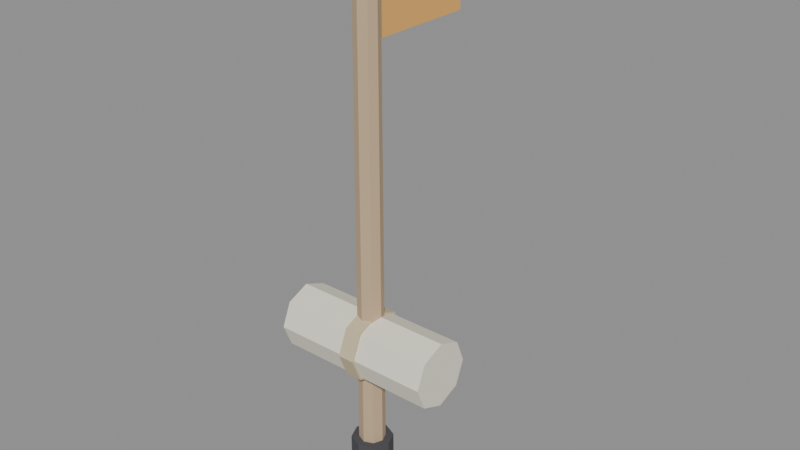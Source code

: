 # Source: ramp_plan.blend  (saved by Blender 5.2.45; exported with 4.5.12 LTS)
import bpy
from mathutils import Matrix  # noqa: F401  (used for matrix-valued properties, if any)

bpy.ops.wm.read_factory_settings(use_empty=True)
scene = bpy.context.scene
scene.name = 'Scene'

# ---- materials (node trees are filled in below, after node groups)
mat_wood = bpy.data.materials.new('Wood')
mat_wood.diffuse_color = (0.55, 0.4, 0.25, 1.0)
mat_steel = bpy.data.materials.new('Steel')
mat_steel.diffuse_color = (0.38, 0.4, 0.42, 1.0)
mat_rubber = bpy.data.materials.new('Rubber')
mat_rubber.diffuse_color = (0.07, 0.07, 0.08, 1.0)
mat_orange = bpy.data.materials.new('Orange')
mat_orange.diffuse_color = (0.85, 0.45, 0.12, 1.0)
mat_yellow = bpy.data.materials.new('Yellow')
mat_yellow.diffuse_color = (0.8, 0.66, 0.2, 1.0)
mat_paper = bpy.data.materials.new('Paper')
mat_paper.diffuse_color = (0.86, 0.82, 0.68, 1.0)
mat_rope = bpy.data.materials.new('Rope')
mat_rope.diffuse_color = (0.62, 0.52, 0.34, 1.0)

# ---- material node trees
mat_wood.use_nodes = True; mat_wood.node_tree.nodes.clear()
_N = mat_wood.node_tree.nodes; _L = mat_wood.node_tree.links
n0 = _N.new('ShaderNodeOutputMaterial'); n0.name = 'Material Output'; n0.location = (0, 0)
n1 = _N.new('ShaderNodeBsdfPrincipled'); n1.name = 'Principled BSDF'; n1.location = (0, 0)
n1.inputs[2].default_value = 0.9
n1.inputs[10].default_value = 0.005
n2 = _N.new('ShaderNodeVertexColor'); n2.name = 'Color Attribute'; n2.location = (0, 0)
n2.layer_name = 'Col'
n3 = _N.new('ShaderNodeMix'); n3.name = 'Mix'; n3.location = (0, 0)
n3.data_type = 'RGBA'
n3.blend_type = 'MULTIPLY'
n3.inputs[0].default_value = 1.0
n3.inputs[6].default_value = (0.55, 0.4, 0.25, 1.0)
_L.new(n1.outputs[0], n0.inputs[0])
_L.new(n2.outputs[0], n3.inputs[7])
_L.new(n3.outputs[2], n1.inputs[0])
n0.is_active_output = True
mat_steel.use_nodes = True; mat_steel.node_tree.nodes.clear()
_N = mat_steel.node_tree.nodes; _L = mat_steel.node_tree.links
n0 = _N.new('ShaderNodeOutputMaterial'); n0.name = 'Material Output'; n0.location = (0, 0)
n1 = _N.new('ShaderNodeBsdfPrincipled'); n1.name = 'Principled BSDF'; n1.location = (0, 0)
n1.inputs[1].default_value = 0.2
n1.inputs[2].default_value = 0.65
n1.inputs[10].default_value = 0.005
n2 = _N.new('ShaderNodeVertexColor'); n2.name = 'Color Attribute'; n2.location = (0, 0)
n2.layer_name = 'Col'
n3 = _N.new('ShaderNodeMix'); n3.name = 'Mix'; n3.location = (0, 0)
n3.data_type = 'RGBA'
n3.blend_type = 'MULTIPLY'
n3.inputs[0].default_value = 1.0
n3.inputs[6].default_value = (0.38, 0.4, 0.42, 1.0)
_L.new(n1.outputs[0], n0.inputs[0])
_L.new(n2.outputs[0], n3.inputs[7])
_L.new(n3.outputs[2], n1.inputs[0])
n0.is_active_output = True
mat_rubber.use_nodes = True; mat_rubber.node_tree.nodes.clear()
_N = mat_rubber.node_tree.nodes; _L = mat_rubber.node_tree.links
n0 = _N.new('ShaderNodeOutputMaterial'); n0.name = 'Material Output'; n0.location = (0, 0)
n1 = _N.new('ShaderNodeBsdfPrincipled'); n1.name = 'Principled BSDF'; n1.location = (0, 0)
n1.inputs[2].default_value = 1.0
n1.inputs[10].default_value = 0.005
n2 = _N.new('ShaderNodeVertexColor'); n2.name = 'Color Attribute'; n2.location = (0, 0)
n2.layer_name = 'Col'
n3 = _N.new('ShaderNodeMix'); n3.name = 'Mix'; n3.location = (0, 0)
n3.data_type = 'RGBA'
n3.blend_type = 'MULTIPLY'
n3.inputs[0].default_value = 1.0
n3.inputs[6].default_value = (0.07, 0.07, 0.08, 1.0)
_L.new(n1.outputs[0], n0.inputs[0])
_L.new(n2.outputs[0], n3.inputs[7])
_L.new(n3.outputs[2], n1.inputs[0])
n0.is_active_output = True
mat_orange.use_nodes = True; mat_orange.node_tree.nodes.clear()
_N = mat_orange.node_tree.nodes; _L = mat_orange.node_tree.links
n0 = _N.new('ShaderNodeOutputMaterial'); n0.name = 'Material Output'; n0.location = (0, 0)
n1 = _N.new('ShaderNodeBsdfPrincipled'); n1.name = 'Principled BSDF'; n1.location = (0, 0)
n1.inputs[2].default_value = 0.8
n1.inputs[10].default_value = 0.005
n2 = _N.new('ShaderNodeVertexColor'); n2.name = 'Color Attribute'; n2.location = (0, 0)
n2.layer_name = 'Col'
n3 = _N.new('ShaderNodeMix'); n3.name = 'Mix'; n3.location = (0, 0)
n3.data_type = 'RGBA'
n3.blend_type = 'MULTIPLY'
n3.inputs[0].default_value = 1.0
n3.inputs[6].default_value = (0.85, 0.45, 0.12, 1.0)
_L.new(n1.outputs[0], n0.inputs[0])
_L.new(n2.outputs[0], n3.inputs[7])
_L.new(n3.outputs[2], n1.inputs[0])
n0.is_active_output = True
mat_yellow.use_nodes = True; mat_yellow.node_tree.nodes.clear()
_N = mat_yellow.node_tree.nodes; _L = mat_yellow.node_tree.links
n0 = _N.new('ShaderNodeOutputMaterial'); n0.name = 'Material Output'; n0.location = (0, 0)
n1 = _N.new('ShaderNodeBsdfPrincipled'); n1.name = 'Principled BSDF'; n1.location = (0, 0)
n1.inputs[2].default_value = 0.8
n1.inputs[10].default_value = 0.005
n2 = _N.new('ShaderNodeVertexColor'); n2.name = 'Color Attribute'; n2.location = (0, 0)
n2.layer_name = 'Col'
n3 = _N.new('ShaderNodeMix'); n3.name = 'Mix'; n3.location = (0, 0)
n3.data_type = 'RGBA'
n3.blend_type = 'MULTIPLY'
n3.inputs[0].default_value = 1.0
n3.inputs[6].default_value = (0.8, 0.66, 0.2, 1.0)
_L.new(n1.outputs[0], n0.inputs[0])
_L.new(n2.outputs[0], n3.inputs[7])
_L.new(n3.outputs[2], n1.inputs[0])
n0.is_active_output = True
mat_paper.use_nodes = True; mat_paper.node_tree.nodes.clear()
_N = mat_paper.node_tree.nodes; _L = mat_paper.node_tree.links
n0 = _N.new('ShaderNodeOutputMaterial'); n0.name = 'Material Output'; n0.location = (0, 0)
n1 = _N.new('ShaderNodeBsdfPrincipled'); n1.name = 'Principled BSDF'; n1.location = (0, 0)
n1.inputs[2].default_value = 1.0
n1.inputs[10].default_value = 0.005
n2 = _N.new('ShaderNodeVertexColor'); n2.name = 'Color Attribute'; n2.location = (0, 0)
n2.layer_name = 'Col'
n3 = _N.new('ShaderNodeMix'); n3.name = 'Mix'; n3.location = (0, 0)
n3.data_type = 'RGBA'
n3.blend_type = 'MULTIPLY'
n3.inputs[0].default_value = 1.0
n3.inputs[6].default_value = (0.86, 0.82, 0.68, 1.0)
_L.new(n1.outputs[0], n0.inputs[0])
_L.new(n2.outputs[0], n3.inputs[7])
_L.new(n3.outputs[2], n1.inputs[0])
n0.is_active_output = True
mat_rope.use_nodes = True; mat_rope.node_tree.nodes.clear()
_N = mat_rope.node_tree.nodes; _L = mat_rope.node_tree.links
n0 = _N.new('ShaderNodeOutputMaterial'); n0.name = 'Material Output'; n0.location = (0, 0)
n1 = _N.new('ShaderNodeBsdfPrincipled'); n1.name = 'Principled BSDF'; n1.location = (0, 0)
n1.inputs[2].default_value = 1.0
n1.inputs[10].default_value = 0.005
n2 = _N.new('ShaderNodeVertexColor'); n2.name = 'Color Attribute'; n2.location = (0, 0)
n2.layer_name = 'Col'
n3 = _N.new('ShaderNodeMix'); n3.name = 'Mix'; n3.location = (0, 0)
n3.data_type = 'RGBA'
n3.blend_type = 'MULTIPLY'
n3.inputs[0].default_value = 1.0
n3.inputs[6].default_value = (0.62, 0.52, 0.34, 1.0)
_L.new(n1.outputs[0], n0.inputs[0])
_L.new(n2.outputs[0], n3.inputs[7])
_L.new(n3.outputs[2], n1.inputs[0])
n0.is_active_output = True

# ---- meshes
me_body_wood = bpy.data.meshes.new('Body_Wood')
me_body_wood.from_pydata([(0.016, 0.0, -0.04), (0.01131, -0.01131, -0.04), (9.797e-19, -0.016, -0.04), (-0.01131, -0.01131, -0.04), (-0.016, -1.959e-18, -0.04), (-0.01131, 0.01131, -0.04), (-2.939e-18, 0.016, -0.04), (0.01131, 0.01131, -0.04), (0.014, 0.0, 0.64), (0.009899, -0.009899, 0.64), (8.573e-19, -0.014, 0.64), (-0.009899, -0.009899, 0.64), (-0.014, -1.715e-18, 0.64), (-0.009899, 0.009899, 0.64), (-2.572e-18, 0.014, 0.64), (0.009899, 0.009899, 0.64)], [], [(0, 8, 9, 1), (1, 9, 10, 2), (2, 10, 11, 3), (3, 11, 12, 4), (4, 12, 13, 5), (5, 13, 14, 6), (6, 14, 15, 7), (7, 15, 8, 0), (7, 0, 1, 2, 3, 4, 5, 6), (8, 15, 14, 13, 12, 11, 10, 9)])
_uv = me_body_wood.uv_layers.new(name='UVMap')
_uv.uv.foreach_set('vector', [0.0, -0.04, 0.0, 0.64, 0.009899, 0.64, 0.01131, -0.04, -0.01131, -0.04, -0.009899, 0.64, -8.573e-19, 0.64, -9.797e-19, -0.04, -9.797e-19, -0.04, -8.573e-19, 0.64, 0.009899, 0.64, 0.01131, -0.04, -0.01131, -0.04, -0.009899, 0.64, -1.715e-18, 0.64, -1.959e-18, -0.04, -1.959e-18, -0.04, -1.715e-18, 0.64, 0.009899, 0.64, 0.01131, -0.04, -0.01131, -0.04, -0.009899, 0.64, -2.572e-18, 0.64, -2.939e-18, -0.04, -2.939e-18, -0.04, -2.572e-18, 0.64, 0.009899, 0.64, 0.01131, -0.04, -0.01131, -0.04, -0.009899, 0.64, 0.0, 0.64, 0.0, -0.04, -0.01131, 0.01131, -0.016, 0.0, -0.01131, -0.01131, -9.797e-19, -0.016, 0.01131, -0.01131, 0.016, -1.959e-18, 0.01131, 0.01131, 2.939e-18, 0.016, 0.014, 0.0, 0.009899, 0.009899, -2.572e-18, 0.014, -0.009899, 0.009899, -0.014, -1.715e-18, -0.009899, -0.009899, 8.573e-19, -0.014, 0.009899, -0.009899])
_ca = me_body_wood.color_attributes.new('Col', 'BYTE_COLOR', 'CORNER')
_ca.data.foreach_set('color', [1.0, 1.0, 1.0, 1.0, 1.0, 1.0, 1.0, 1.0, 1.0, 1.0, 1.0, 1.0, 1.0, 1.0, 1.0, 1.0, 1.0, 1.0, 1.0, 1.0, 1.0, 1.0, 1.0, 1.0, 1.0, 1.0, 1.0, 1.0, 1.0, 1.0, 1.0, 1.0, 1.0, 1.0, 1.0, 1.0, 1.0, 1.0, 1.0, 1.0, 1.0, 1.0, 1.0, 1.0, 1.0, 1.0, 1.0, 1.0, 1.0, 1.0, 1.0, 1.0, 1.0, 1.0, 1.0, 1.0, 1.0, 1.0, 1.0, 1.0, 1.0, 1.0, 1.0, 1.0, 1.0, 1.0, 1.0, 1.0, 1.0, 1.0, 1.0, 1.0, 1.0, 1.0, 1.0, 1.0, 1.0, 1.0, 1.0, 1.0, 1.0, 1.0, 1.0, 1.0, 1.0, 1.0, 1.0, 1.0, 1.0, 1.0, 1.0, 1.0, 1.0, 1.0, 1.0, 1.0, 1.0, 1.0, 1.0, 1.0, 1.0, 1.0, 1.0, 1.0, 1.0, 1.0, 1.0, 1.0, 1.0, 1.0, 1.0, 1.0, 1.0, 1.0, 1.0, 1.0, 1.0, 1.0, 1.0, 1.0, 1.0, 1.0, 1.0, 1.0, 1.0, 1.0, 1.0, 1.0, 1.0, 1.0, 1.0, 1.0, 1.0, 1.0, 1.0, 1.0, 1.0, 1.0, 1.0, 1.0, 1.0, 1.0, 1.0, 1.0, 1.0, 1.0, 1.0, 1.0, 1.0, 1.0, 1.0, 1.0, 1.0, 1.0, 1.0, 1.0, 1.0, 1.0, 1.0, 1.0, 1.0, 1.0, 1.0, 1.0, 1.0, 1.0, 1.0, 1.0, 1.0, 1.0, 1.0, 1.0, 1.0, 1.0, 1.0, 1.0, 1.0, 1.0, 1.0, 1.0, 1.0, 1.0, 1.0, 1.0, 1.0, 1.0, 1.0, 1.0, 1.0, 1.0, 1.0, 1.0])
me_body_wood.materials.append(mat_wood)
me_body_wood.update()
me_body_steel = bpy.data.meshes.new('Body_Steel')
me_body_steel.from_pydata([(0.02, 0.0, -0.065), (0.01, -0.01732, -0.065), (-0.01, -0.01732, -0.065), (-0.02, -2.449e-18, -0.065), (-0.01, 0.01732, -0.065), (0.01, 0.01732, -0.065), (0.006, 0.0, 0.005), (0.003, -0.005196, 0.005), (-0.003, -0.005196, 0.005), (-0.006, -7.348e-19, 0.005), (-0.003, 0.005196, 0.005), (0.003, 0.005196, 0.005)], [], [(0, 6, 7, 1), (1, 7, 8, 2), (2, 8, 9, 3), (3, 9, 10, 4), (4, 10, 11, 5), (5, 11, 6, 0), (5, 0, 1, 2, 3, 4), (6, 11, 10, 9, 8, 7)])
_uv = me_body_steel.uv_layers.new(name='UVMap')
_uv.uv.foreach_set('vector', [0.0, -0.065, 0.0, 0.005, 0.005196, 0.005, 0.01732, -0.065, -0.01, -0.065, -0.003, 0.005, 0.003, 0.005, 0.01, -0.065, -0.01732, -0.065, -0.005196, 0.005, -7.348e-19, 0.005, -2.449e-18, -0.065, -2.449e-18, -0.065, -7.348e-19, 0.005, 0.005196, 0.005, 0.01732, -0.065, -0.01, -0.065, -0.003, 0.005, 0.003, 0.005, 0.01, -0.065, -0.01732, -0.065, -0.005196, 0.005, 0.0, 0.005, 0.0, -0.065, -0.01, 0.01732, -0.02, 0.0, -0.01, -0.01732, 0.01, -0.01732, 0.02, -2.449e-18, 0.01, 0.01732, 0.006, 0.0, 0.003, 0.005196, -0.003, 0.005196, -0.006, -7.348e-19, -0.003, -0.005196, 0.003, -0.005196])
_ca = me_body_steel.color_attributes.new('Col', 'BYTE_COLOR', 'CORNER')
_ca.data.foreach_set('color', [1.0, 1.0, 1.0, 1.0, 1.0, 1.0, 1.0, 1.0, 1.0, 1.0, 1.0, 1.0, 1.0, 1.0, 1.0, 1.0, 1.0, 1.0, 1.0, 1.0, 1.0, 1.0, 1.0, 1.0, 1.0, 1.0, 1.0, 1.0, 1.0, 1.0, 1.0, 1.0, 1.0, 1.0, 1.0, 1.0, 1.0, 1.0, 1.0, 1.0, 1.0, 1.0, 1.0, 1.0, 1.0, 1.0, 1.0, 1.0, 1.0, 1.0, 1.0, 1.0, 1.0, 1.0, 1.0, 1.0, 1.0, 1.0, 1.0, 1.0, 1.0, 1.0, 1.0, 1.0, 1.0, 1.0, 1.0, 1.0, 1.0, 1.0, 1.0, 1.0, 1.0, 1.0, 1.0, 1.0, 1.0, 1.0, 1.0, 1.0, 1.0, 1.0, 1.0, 1.0, 1.0, 1.0, 1.0, 1.0, 1.0, 1.0, 1.0, 1.0, 1.0, 1.0, 1.0, 1.0, 1.0, 1.0, 1.0, 1.0, 1.0, 1.0, 1.0, 1.0, 1.0, 1.0, 1.0, 1.0, 1.0, 1.0, 1.0, 1.0, 1.0, 1.0, 1.0, 1.0, 1.0, 1.0, 1.0, 1.0, 1.0, 1.0, 1.0, 1.0, 1.0, 1.0, 1.0, 1.0, 1.0, 1.0, 1.0, 1.0, 1.0, 1.0, 1.0, 1.0, 1.0, 1.0, 1.0, 1.0, 1.0, 1.0, 1.0, 1.0])
me_body_steel.materials.append(mat_steel)
me_body_steel.update()
me_body_rubber = bpy.data.meshes.new('Body_Rubber')
me_body_rubber.from_pydata([(0.025, 0.0, -0.01), (0.01768, -0.01768, -0.01), (1.531e-18, -0.025, -0.01), (-0.01768, -0.01768, -0.01), (-0.025, -3.062e-18, -0.01), (-0.01768, 0.01768, -0.01), (-4.592e-18, 0.025, -0.01), (0.01768, 0.01768, -0.01), (0.025, 0.0, 0.03), (0.01768, -0.01768, 0.03), (1.531e-18, -0.025, 0.03), (-0.01768, -0.01768, 0.03), (-0.025, -3.062e-18, 0.03), (-0.01768, 0.01768, 0.03), (-4.592e-18, 0.025, 0.03), (0.01768, 0.01768, 0.03)], [], [(0, 8, 9, 1), (1, 9, 10, 2), (2, 10, 11, 3), (3, 11, 12, 4), (4, 12, 13, 5), (5, 13, 14, 6), (6, 14, 15, 7), (7, 15, 8, 0), (7, 0, 1, 2, 3, 4, 5, 6), (8, 15, 14, 13, 12, 11, 10, 9)])
_uv = me_body_rubber.uv_layers.new(name='UVMap')
_uv.uv.foreach_set('vector', [0.0, -0.01, 0.0, 0.03, 0.01768, 0.03, 0.01768, -0.01, -0.01768, -0.01, -0.01768, 0.03, -1.531e-18, 0.03, -1.531e-18, -0.01, -1.531e-18, -0.01, -1.531e-18, 0.03, 0.01768, 0.03, 0.01768, -0.01, -0.01768, -0.01, -0.01768, 0.03, -3.062e-18, 0.03, -3.062e-18, -0.01, -3.062e-18, -0.01, -3.062e-18, 0.03, 0.01768, 0.03, 0.01768, -0.01, -0.01768, -0.01, -0.01768, 0.03, -4.592e-18, 0.03, -4.592e-18, -0.01, -4.592e-18, -0.01, -4.592e-18, 0.03, 0.01768, 0.03, 0.01768, -0.01, -0.01768, -0.01, -0.01768, 0.03, 0.0, 0.03, 0.0, -0.01, -0.01768, 0.01768, -0.025, 0.0, -0.01768, -0.01768, -1.531e-18, -0.025, 0.01768, -0.01768, 0.025, -3.062e-18, 0.01768, 0.01768, 4.592e-18, 0.025, 0.025, 0.0, 0.01768, 0.01768, -4.592e-18, 0.025, -0.01768, 0.01768, -0.025, -3.062e-18, -0.01768, -0.01768, 1.531e-18, -0.025, 0.01768, -0.01768])
_ca = me_body_rubber.color_attributes.new('Col', 'BYTE_COLOR', 'CORNER')
_ca.data.foreach_set('color', [1.0, 1.0, 1.0, 1.0, 1.0, 1.0, 1.0, 1.0, 1.0, 1.0, 1.0, 1.0, 1.0, 1.0, 1.0, 1.0, 1.0, 1.0, 1.0, 1.0, 1.0, 1.0, 1.0, 1.0, 1.0, 1.0, 1.0, 1.0, 1.0, 1.0, 1.0, 1.0, 1.0, 1.0, 1.0, 1.0, 1.0, 1.0, 1.0, 1.0, 1.0, 1.0, 1.0, 1.0, 1.0, 1.0, 1.0, 1.0, 1.0, 1.0, 1.0, 1.0, 1.0, 1.0, 1.0, 1.0, 1.0, 1.0, 1.0, 1.0, 1.0, 1.0, 1.0, 1.0, 1.0, 1.0, 1.0, 1.0, 1.0, 1.0, 1.0, 1.0, 1.0, 1.0, 1.0, 1.0, 1.0, 1.0, 1.0, 1.0, 1.0, 1.0, 1.0, 1.0, 1.0, 1.0, 1.0, 1.0, 1.0, 1.0, 1.0, 1.0, 1.0, 1.0, 1.0, 1.0, 1.0, 1.0, 1.0, 1.0, 1.0, 1.0, 1.0, 1.0, 1.0, 1.0, 1.0, 1.0, 1.0, 1.0, 1.0, 1.0, 1.0, 1.0, 1.0, 1.0, 1.0, 1.0, 1.0, 1.0, 1.0, 1.0, 1.0, 1.0, 1.0, 1.0, 1.0, 1.0, 1.0, 1.0, 1.0, 1.0, 1.0, 1.0, 1.0, 1.0, 1.0, 1.0, 1.0, 1.0, 1.0, 1.0, 1.0, 1.0, 1.0, 1.0, 1.0, 1.0, 1.0, 1.0, 1.0, 1.0, 1.0, 1.0, 1.0, 1.0, 1.0, 1.0, 1.0, 1.0, 1.0, 1.0, 1.0, 1.0, 1.0, 1.0, 1.0, 1.0, 1.0, 1.0, 1.0, 1.0, 1.0, 1.0, 1.0, 1.0, 1.0, 1.0, 1.0, 1.0, 1.0, 1.0, 1.0, 1.0, 1.0, 1.0, 1.0, 1.0, 1.0, 1.0, 1.0, 1.0])
me_body_rubber.materials.append(mat_rubber)
me_body_rubber.update()
me_body_orange = bpy.data.meshes.new('Body_Orange')
me_body_orange.from_pydata([(-0.006, 0.145, 0.515), (0.006, 0.145, 0.515), (0.006, -0.005, 0.515), (-0.006, -0.005, 0.515), (-0.006, 0.145, 0.645), (0.006, 0.145, 0.645), (0.006, -0.005, 0.645), (-0.006, -0.005, 0.645)], [], [(0, 1, 2, 3), (4, 7, 6, 5), (0, 4, 5, 1), (1, 5, 6, 2), (2, 6, 7, 3), (3, 7, 4, 0)])
_uv = me_body_orange.uv_layers.new(name='UVMap')
_uv.uv.foreach_set('vector', [0.006, 0.145, -0.006, 0.145, -0.006, -0.005, 0.006, -0.005, -0.006, 0.145, -0.006, -0.005, 0.006, -0.005, 0.006, 0.145, -0.006, 0.515, -0.006, 0.645, 0.006, 0.645, 0.006, 0.515, -0.145, 0.515, -0.145, 0.645, 0.005, 0.645, 0.005, 0.515, -0.006, 0.515, -0.006, 0.645, 0.006, 0.645, 0.006, 0.515, -0.005, 0.515, -0.005, 0.645, 0.145, 0.645, 0.145, 0.515])
_ca = me_body_orange.color_attributes.new('Col', 'BYTE_COLOR', 'CORNER')
_ca.data.foreach_set('color', [1.0, 1.0, 1.0, 1.0, 1.0, 1.0, 1.0, 1.0, 1.0, 1.0, 1.0, 1.0, 1.0, 1.0, 1.0, 1.0, 1.0, 1.0, 1.0, 1.0, 1.0, 1.0, 1.0, 1.0, 1.0, 1.0, 1.0, 1.0, 1.0, 1.0, 1.0, 1.0, 1.0, 1.0, 1.0, 1.0, 1.0, 1.0, 1.0, 1.0, 1.0, 1.0, 1.0, 1.0, 1.0, 1.0, 1.0, 1.0, 1.0, 1.0, 1.0, 1.0, 1.0, 1.0, 1.0, 1.0, 1.0, 1.0, 1.0, 1.0, 1.0, 1.0, 1.0, 1.0, 1.0, 1.0, 1.0, 1.0, 1.0, 1.0, 1.0, 1.0, 1.0, 1.0, 1.0, 1.0, 1.0, 1.0, 1.0, 1.0, 1.0, 1.0, 1.0, 1.0, 1.0, 1.0, 1.0, 1.0, 1.0, 1.0, 1.0, 1.0, 1.0, 1.0, 1.0, 1.0])
me_body_orange.materials.append(mat_orange)
me_body_orange.update()
me_body_yellow = bpy.data.meshes.new('Body_Yellow')
me_body_yellow.from_pydata([(-0.007, 0.145, 0.56), (0.007, 0.145, 0.56), (0.007, -0.005, 0.56), (-0.007, -0.005, 0.56), (-0.007, 0.145, 0.6), (0.007, 0.145, 0.6), (0.007, -0.005, 0.6), (-0.007, -0.005, 0.6)], [], [(0, 1, 2, 3), (4, 7, 6, 5), (0, 4, 5, 1), (1, 5, 6, 2), (2, 6, 7, 3), (3, 7, 4, 0)])
_uv = me_body_yellow.uv_layers.new(name='UVMap')
_uv.uv.foreach_set('vector', [0.007, 0.145, -0.007, 0.145, -0.007, -0.005, 0.007, -0.005, -0.007, 0.145, -0.007, -0.005, 0.007, -0.005, 0.007, 0.145, -0.007, 0.56, -0.007, 0.6, 0.007, 0.6, 0.007, 0.56, -0.145, 0.56, -0.145, 0.6, 0.005, 0.6, 0.005, 0.56, -0.007, 0.56, -0.007, 0.6, 0.007, 0.6, 0.007, 0.56, -0.005, 0.56, -0.005, 0.6, 0.145, 0.6, 0.145, 0.56])
_ca = me_body_yellow.color_attributes.new('Col', 'BYTE_COLOR', 'CORNER')
_ca.data.foreach_set('color', [1.0, 1.0, 1.0, 1.0, 1.0, 1.0, 1.0, 1.0, 1.0, 1.0, 1.0, 1.0, 1.0, 1.0, 1.0, 1.0, 1.0, 1.0, 1.0, 1.0, 1.0, 1.0, 1.0, 1.0, 1.0, 1.0, 1.0, 1.0, 1.0, 1.0, 1.0, 1.0, 1.0, 1.0, 1.0, 1.0, 1.0, 1.0, 1.0, 1.0, 1.0, 1.0, 1.0, 1.0, 1.0, 1.0, 1.0, 1.0, 1.0, 1.0, 1.0, 1.0, 1.0, 1.0, 1.0, 1.0, 1.0, 1.0, 1.0, 1.0, 1.0, 1.0, 1.0, 1.0, 1.0, 1.0, 1.0, 1.0, 1.0, 1.0, 1.0, 1.0, 1.0, 1.0, 1.0, 1.0, 1.0, 1.0, 1.0, 1.0, 1.0, 1.0, 1.0, 1.0, 1.0, 1.0, 1.0, 1.0, 1.0, 1.0, 1.0, 1.0, 1.0, 1.0, 1.0, 1.0])
me_body_yellow.materials.append(mat_yellow)
me_body_yellow.update()
me_body_paper = bpy.data.meshes.new('Body_Paper')
me_body_paper.from_pydata([(-0.1, 0.0, 0.2), (-0.1, -0.02828, 0.1883), (-0.1, -0.04, 0.16), (-0.1, -0.02828, 0.1317), (-0.1, -4.899e-18, 0.12), (-0.1, 0.02828, 0.1317), (-0.1, 0.04, 0.16), (-0.1, 0.02828, 0.1883), (0.1, 0.0, 0.2), (0.1, -0.02828, 0.1883), (0.1, -0.04, 0.16), (0.1, -0.02828, 0.1317), (0.1, -4.899e-18, 0.12), (0.1, 0.02828, 0.1317), (0.1, 0.04, 0.16), (0.1, 0.02828, 0.1883)], [], [(0, 1, 9, 8), (1, 2, 10, 9), (2, 3, 11, 10), (3, 4, 12, 11), (4, 5, 13, 12), (5, 6, 14, 13), (6, 7, 15, 14), (7, 0, 8, 15), (7, 6, 5, 4, 3, 2, 1, 0), (8, 9, 10, 11, 12, 13, 14, 15)])
_uv = me_body_paper.uv_layers.new(name='UVMap')
_uv.uv.foreach_set('vector', [-0.1, 0.0, -0.1, -0.02828, 0.1, -0.02828, 0.1, 0.0, 0.1, 0.1883, 0.1, 0.16, -0.1, 0.16, -0.1, 0.1883, 0.1, 0.16, 0.1, 0.1317, -0.1, 0.1317, -0.1, 0.16, 0.1, -0.02828, 0.1, -4.899e-18, -0.1, -4.899e-18, -0.1, -0.02828, 0.1, -4.899e-18, 0.1, 0.02828, -0.1, 0.02828, -0.1, -4.899e-18, -0.1, 0.1317, -0.1, 0.16, 0.1, 0.16, 0.1, 0.1317, -0.1, 0.16, -0.1, 0.1883, 0.1, 0.1883, 0.1, 0.16, -0.1, 0.02828, -0.1, 0.0, 0.1, 0.0, 0.1, 0.02828, 0.02828, 0.1883, 0.04, 0.16, 0.02828, 0.1317, -4.899e-18, 0.12, -0.02828, 0.1317, -0.04, 0.16, -0.02828, 0.1883, 0.0, 0.2, 0.0, 0.2, 0.02828, 0.1883, 0.04, 0.16, 0.02828, 0.1317, 4.899e-18, 0.12, -0.02828, 0.1317, -0.04, 0.16, -0.02828, 0.1883])
_ca = me_body_paper.color_attributes.new('Col', 'BYTE_COLOR', 'CORNER')
_ca.data.foreach_set('color', [1.0, 1.0, 1.0, 1.0, 1.0, 1.0, 1.0, 1.0, 1.0, 1.0, 1.0, 1.0, 1.0, 1.0, 1.0, 1.0, 1.0, 1.0, 1.0, 1.0, 1.0, 1.0, 1.0, 1.0, 1.0, 1.0, 1.0, 1.0, 1.0, 1.0, 1.0, 1.0, 1.0, 1.0, 1.0, 1.0, 1.0, 1.0, 1.0, 1.0, 1.0, 1.0, 1.0, 1.0, 1.0, 1.0, 1.0, 1.0, 1.0, 1.0, 1.0, 1.0, 1.0, 1.0, 1.0, 1.0, 1.0, 1.0, 1.0, 1.0, 1.0, 1.0, 1.0, 1.0, 1.0, 1.0, 1.0, 1.0, 1.0, 1.0, 1.0, 1.0, 1.0, 1.0, 1.0, 1.0, 1.0, 1.0, 1.0, 1.0, 1.0, 1.0, 1.0, 1.0, 1.0, 1.0, 1.0, 1.0, 1.0, 1.0, 1.0, 1.0, 1.0, 1.0, 1.0, 1.0, 1.0, 1.0, 1.0, 1.0, 1.0, 1.0, 1.0, 1.0, 1.0, 1.0, 1.0, 1.0, 1.0, 1.0, 1.0, 1.0, 1.0, 1.0, 1.0, 1.0, 1.0, 1.0, 1.0, 1.0, 1.0, 1.0, 1.0, 1.0, 1.0, 1.0, 1.0, 1.0, 1.0, 1.0, 1.0, 1.0, 1.0, 1.0, 1.0, 1.0, 1.0, 1.0, 1.0, 1.0, 1.0, 1.0, 1.0, 1.0, 1.0, 1.0, 1.0, 1.0, 1.0, 1.0, 1.0, 1.0, 1.0, 1.0, 1.0, 1.0, 1.0, 1.0, 1.0, 1.0, 1.0, 1.0, 1.0, 1.0, 1.0, 1.0, 1.0, 1.0, 1.0, 1.0, 1.0, 1.0, 1.0, 1.0, 1.0, 1.0, 1.0, 1.0, 1.0, 1.0, 1.0, 1.0, 1.0, 1.0, 1.0, 1.0, 1.0, 1.0, 1.0, 1.0, 1.0, 1.0])
me_body_paper.materials.append(mat_paper)
me_body_paper.update()
me_body_rope = bpy.data.meshes.new('Body_Rope')
me_body_rope.from_pydata([(-0.01, 0.0, 0.203), (-0.01, -0.03041, 0.1904), (-0.01, -0.043, 0.16), (-0.01, -0.03041, 0.1296), (-0.01, -5.266e-18, 0.117), (-0.01, 0.03041, 0.1296), (-0.01, 0.043, 0.16), (-0.01, 0.03041, 0.1904), (0.01, 0.0, 0.203), (0.01, -0.03041, 0.1904), (0.01, -0.043, 0.16), (0.01, -0.03041, 0.1296), (0.01, -5.266e-18, 0.117), (0.01, 0.03041, 0.1296), (0.01, 0.043, 0.16), (0.01, 0.03041, 0.1904)], [], [(0, 1, 9, 8), (1, 2, 10, 9), (2, 3, 11, 10), (3, 4, 12, 11), (4, 5, 13, 12), (5, 6, 14, 13), (6, 7, 15, 14), (7, 0, 8, 15), (7, 6, 5, 4, 3, 2, 1, 0), (8, 9, 10, 11, 12, 13, 14, 15)])
_uv = me_body_rope.uv_layers.new(name='UVMap')
_uv.uv.foreach_set('vector', [-0.01, 0.0, -0.01, -0.03041, 0.01, -0.03041, 0.01, 0.0, 0.01, 0.1904, 0.01, 0.16, -0.01, 0.16, -0.01, 0.1904, 0.01, 0.16, 0.01, 0.1296, -0.01, 0.1296, -0.01, 0.16, 0.01, -0.03041, 0.01, -5.266e-18, -0.01, -5.266e-18, -0.01, -0.03041, 0.01, -5.266e-18, 0.01, 0.03041, -0.01, 0.03041, -0.01, -5.266e-18, -0.01, 0.1296, -0.01, 0.16, 0.01, 0.16, 0.01, 0.1296, -0.01, 0.16, -0.01, 0.1904, 0.01, 0.1904, 0.01, 0.16, -0.01, 0.03041, -0.01, 0.0, 0.01, 0.0, 0.01, 0.03041, 0.03041, 0.1904, 0.043, 0.16, 0.03041, 0.1296, -5.266e-18, 0.117, -0.03041, 0.1296, -0.043, 0.16, -0.03041, 0.1904, 0.0, 0.203, 0.0, 0.203, 0.03041, 0.1904, 0.043, 0.16, 0.03041, 0.1296, 5.266e-18, 0.117, -0.03041, 0.1296, -0.043, 0.16, -0.03041, 0.1904])
_ca = me_body_rope.color_attributes.new('Col', 'BYTE_COLOR', 'CORNER')
_ca.data.foreach_set('color', [1.0, 1.0, 1.0, 1.0, 1.0, 1.0, 1.0, 1.0, 1.0, 1.0, 1.0, 1.0, 1.0, 1.0, 1.0, 1.0, 1.0, 1.0, 1.0, 1.0, 1.0, 1.0, 1.0, 1.0, 1.0, 1.0, 1.0, 1.0, 1.0, 1.0, 1.0, 1.0, 1.0, 1.0, 1.0, 1.0, 1.0, 1.0, 1.0, 1.0, 1.0, 1.0, 1.0, 1.0, 1.0, 1.0, 1.0, 1.0, 1.0, 1.0, 1.0, 1.0, 1.0, 1.0, 1.0, 1.0, 1.0, 1.0, 1.0, 1.0, 1.0, 1.0, 1.0, 1.0, 1.0, 1.0, 1.0, 1.0, 1.0, 1.0, 1.0, 1.0, 1.0, 1.0, 1.0, 1.0, 1.0, 1.0, 1.0, 1.0, 1.0, 1.0, 1.0, 1.0, 1.0, 1.0, 1.0, 1.0, 1.0, 1.0, 1.0, 1.0, 1.0, 1.0, 1.0, 1.0, 1.0, 1.0, 1.0, 1.0, 1.0, 1.0, 1.0, 1.0, 1.0, 1.0, 1.0, 1.0, 1.0, 1.0, 1.0, 1.0, 1.0, 1.0, 1.0, 1.0, 1.0, 1.0, 1.0, 1.0, 1.0, 1.0, 1.0, 1.0, 1.0, 1.0, 1.0, 1.0, 1.0, 1.0, 1.0, 1.0, 1.0, 1.0, 1.0, 1.0, 1.0, 1.0, 1.0, 1.0, 1.0, 1.0, 1.0, 1.0, 1.0, 1.0, 1.0, 1.0, 1.0, 1.0, 1.0, 1.0, 1.0, 1.0, 1.0, 1.0, 1.0, 1.0, 1.0, 1.0, 1.0, 1.0, 1.0, 1.0, 1.0, 1.0, 1.0, 1.0, 1.0, 1.0, 1.0, 1.0, 1.0, 1.0, 1.0, 1.0, 1.0, 1.0, 1.0, 1.0, 1.0, 1.0, 1.0, 1.0, 1.0, 1.0, 1.0, 1.0, 1.0, 1.0, 1.0, 1.0])
me_body_rope.materials.append(mat_rope)
me_body_rope.update()

# ---- objects
ob_qd_ramp_plan = bpy.data.objects.new('QD_ramp_plan', None)
ob_body_wood = bpy.data.objects.new('Body_Wood', me_body_wood)
ob_body_steel = bpy.data.objects.new('Body_Steel', me_body_steel)
ob_body_rubber = bpy.data.objects.new('Body_Rubber', me_body_rubber)
ob_body_orange = bpy.data.objects.new('Body_Orange', me_body_orange)
ob_body_yellow = bpy.data.objects.new('Body_Yellow', me_body_yellow)
ob_body_paper = bpy.data.objects.new('Body_Paper', me_body_paper)
ob_body_rope = bpy.data.objects.new('Body_Rope', me_body_rope)

# ---- transforms, parenting, visibility, modifiers, constraints
ob_qd_ramp_plan.location = (0.0, 0.0, 0.0)
ob_qd_ramp_plan.empty_display_size = 0.05
ob_body_wood.parent = ob_qd_ramp_plan
ob_body_wood.location = (0.0, 0.0, 0.0)
ob_body_steel.parent = ob_qd_ramp_plan
ob_body_steel.location = (0.0, 0.0, 0.0)
ob_body_rubber.parent = ob_qd_ramp_plan
ob_body_rubber.location = (0.0, 0.0, 0.0)
ob_body_orange.parent = ob_qd_ramp_plan
ob_body_orange.location = (0.0, 0.0, 0.0)
ob_body_yellow.parent = ob_qd_ramp_plan
ob_body_yellow.location = (0.0, 0.0, 0.0)
ob_body_paper.parent = ob_qd_ramp_plan
ob_body_paper.location = (0.0, 0.0, 0.0)
ob_body_rope.parent = ob_qd_ramp_plan
ob_body_rope.location = (0.0, 0.0, 0.0)

# ---- collection membership
scene.collection.objects.link(ob_qd_ramp_plan)
scene.collection.objects.link(ob_body_wood)
scene.collection.objects.link(ob_body_steel)
scene.collection.objects.link(ob_body_rubber)
scene.collection.objects.link(ob_body_orange)
scene.collection.objects.link(ob_body_yellow)
scene.collection.objects.link(ob_body_paper)
scene.collection.objects.link(ob_body_rope)

# ---- scene / render settings (as saved in the file)
scene.frame_start = 1; scene.frame_end = 250; scene.frame_set(1)
scene.render.engine = 'BLENDER_EEVEE_NEXT'
scene.render.fps = 30
scene.render.bake_bias = 0.0
scene.render.bake_samples = 0
scene.render.compositor_device = 'GPU'
scene.eevee.use_volume_custom_range = False
scene.eevee.fast_gi_thickness_near = 0.1
scene.eevee.fast_gi_thickness_far = 0.0
scene.eevee.ray_tracing_options.screen_trace_thickness = 0.1
bpy.context.view_layer.update()

# ---- added for rendering (the .blend has no active camera and no usable light): camera, sun + grey world if the file has none
cam_auto = bpy.data.cameras.new('AutoCamera')
cam_auto.lens = 50.0
cam_auto.sensor_width = 36.0
cam_auto.clip_end = 1000.0
ob_auto_camera = bpy.data.objects.new('AutoCamera', cam_auto)
scene.collection.objects.link(ob_auto_camera)
ob_auto_camera.location = (0.704292, -0.794151, 0.853434)
ob_auto_camera.rotation_euler = (1.09748, -7.21219e-08, 0.694738)
scene.camera = ob_auto_camera
light_auto_sun = bpy.data.lights.new('AutoSun', 'SUN')
light_auto_sun.energy = 3.0
light_auto_sun.angle = 0.0523599
ob_auto_sun = bpy.data.objects.new('AutoSun', light_auto_sun)
scene.collection.objects.link(ob_auto_sun)
ob_auto_sun.rotation_euler = (0.872665, 0.174533, 0.523599)
if scene.world is None:
    world_auto = bpy.data.worlds.new('AutoWorld')
    world_auto.color = (0.3, 0.3, 0.3)
    scene.world = world_auto
bpy.context.view_layer.update()
